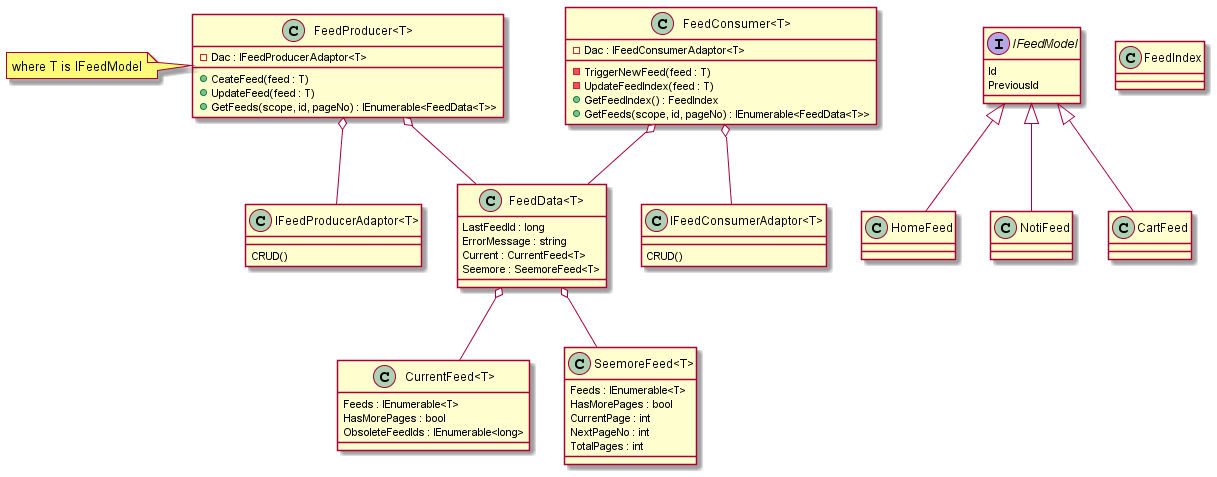

The diagram above was rendered by PlantUML. Its source (embedded in the PNG):
@startuml Class

class "FeedProducer<T>" {
    - Dac : IFeedProducerAdaptor<T>

    + CeateFeed(feed : T)
    + UpdateFeed(feed : T)
    + GetFeeds(scope, id, pageNo) : IEnumerable<FeedData<T>>
}
note left of "FeedProducer<T>": where T is IFeedModel

class "IFeedProducerAdaptor<T>" {
    CRUD()
}
"FeedProducer<T>" o-- "IFeedProducerAdaptor<T>"

class "FeedConsumer<T>" {
    - Dac : IFeedConsumerAdaptor<T>

    - TriggerNewFeed(feed : T)
    - UpdateFeedIndex(feed : T)
    + GetFeedIndex() : FeedIndex
    + GetFeeds(scope, id, pageNo) : IEnumerable<FeedData<T>>
}

class "IFeedConsumerAdaptor<T>" {
    CRUD()
}
"FeedConsumer<T>" o-- "IFeedConsumerAdaptor<T>"

class "FeedData<T>"  {
    LastFeedId : long
    ErrorMessage : string 
    Current : CurrentFeed<T>
    Seemore : SeemoreFeed<T>
}
"FeedProducer<T>" o-- "FeedData<T>"
"FeedConsumer<T>" o-- "FeedData<T>"

class "CurrentFeed<T>" {
    Feeds : IEnumerable<T>
    HasMorePages : bool
    ObsoleteFeedIds : IEnumerable<long>
}
"FeedData<T>" o-- "CurrentFeed<T>"

class "SeemoreFeed<T>" {
    Feeds : IEnumerable<T>
    HasMorePages : bool
    CurrentPage : int
    NextPageNo : int
    TotalPages : int
}
"FeedData<T>" o-- "SeemoreFeed<T>"

interface IFeedModel {
    Id
    PreviousId
}

class HomeFeed extends IFeedModel { }

class NotiFeed extends IFeedModel { }

class CartFeed extends IFeedModel { }

class FeedIndex { }

@enduml